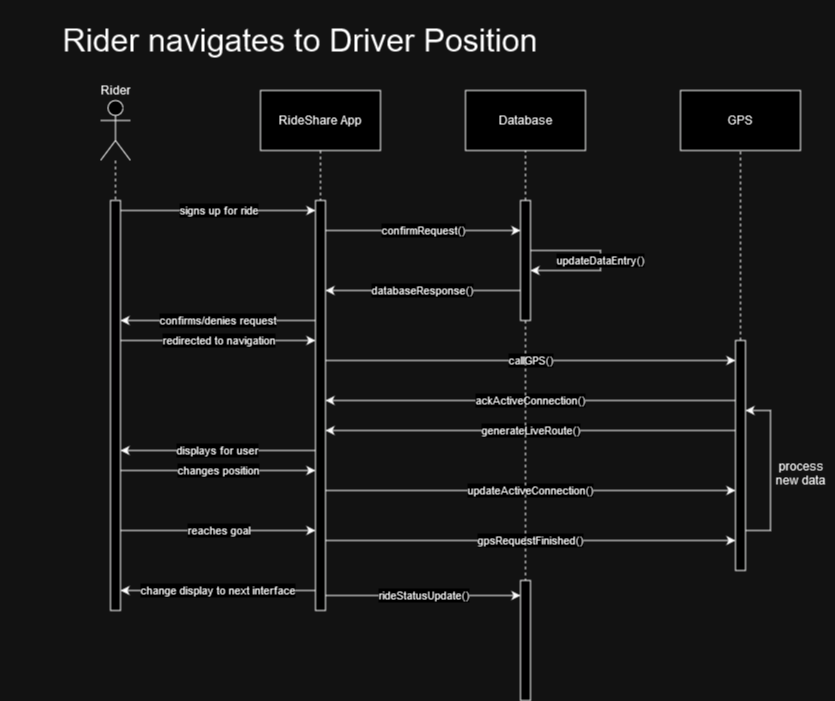

The diagram above was exported from draw.io. Its source (the exported page's mxGraphModel, read from the mxfile embedded in the PNG):
<mxGraphModel dx="1050" dy="558" grid="1" gridSize="10" guides="1" tooltips="1" connect="1" arrows="1" fold="1" page="1" pageScale="1" pageWidth="850" pageHeight="1100" math="0" shadow="0">
  <root>
    <mxCell id="0" />
    <mxCell id="1" parent="0" />
    <mxCell id="F_V46TqVcfKZYpUI7Bbz-1" value="Rider navigates to Driver Position" style="text;html=1;strokeColor=none;fillColor=none;align=center;verticalAlign=middle;whiteSpace=wrap;rounded=0;fontSize=32;" parent="1" vertex="1">
      <mxGeometry width="600" height="80" as="geometry" />
    </mxCell>
    <mxCell id="F_V46TqVcfKZYpUI7Bbz-9" style="edgeStyle=orthogonalEdgeStyle;rounded=0;orthogonalLoop=1;jettySize=auto;html=1;dashed=1;endArrow=none;endFill=0;" parent="1" source="F_V46TqVcfKZYpUI7Bbz-5" target="F_V46TqVcfKZYpUI7Bbz-6" edge="1">
      <mxGeometry relative="1" as="geometry">
        <Array as="points">
          <mxPoint x="115" y="320" />
          <mxPoint x="115" y="320" />
        </Array>
      </mxGeometry>
    </mxCell>
    <mxCell id="F_V46TqVcfKZYpUI7Bbz-5" value="&lt;div&gt;Rider&lt;/div&gt;" style="shape=umlActor;verticalLabelPosition=top;verticalAlign=bottom;html=1;outlineConnect=0;labelPosition=center;align=center;" parent="1" vertex="1">
      <mxGeometry x="100" y="100" width="30" height="60" as="geometry" />
    </mxCell>
    <mxCell id="F_V46TqVcfKZYpUI7Bbz-8" value="signs up for ride" style="edgeStyle=elbowEdgeStyle;rounded=0;orthogonalLoop=1;jettySize=auto;html=1;elbow=vertical;curved=0;" parent="1" source="F_V46TqVcfKZYpUI7Bbz-6" target="F_V46TqVcfKZYpUI7Bbz-7" edge="1">
      <mxGeometry relative="1" as="geometry">
        <Array as="points">
          <mxPoint x="170" y="210" />
        </Array>
      </mxGeometry>
    </mxCell>
    <mxCell id="F_V46TqVcfKZYpUI7Bbz-23" value="redirected to navigation" style="edgeStyle=elbowEdgeStyle;rounded=0;orthogonalLoop=1;jettySize=auto;html=1;elbow=vertical;curved=0;" parent="1" source="F_V46TqVcfKZYpUI7Bbz-6" target="F_V46TqVcfKZYpUI7Bbz-7" edge="1">
      <mxGeometry relative="1" as="geometry">
        <Array as="points">
          <mxPoint x="218" y="340" />
        </Array>
      </mxGeometry>
    </mxCell>
    <mxCell id="F_V46TqVcfKZYpUI7Bbz-28" value="changes position" style="edgeStyle=elbowEdgeStyle;rounded=0;orthogonalLoop=1;jettySize=auto;html=1;elbow=vertical;curved=0;" parent="1" source="F_V46TqVcfKZYpUI7Bbz-6" target="F_V46TqVcfKZYpUI7Bbz-7" edge="1">
      <mxGeometry relative="1" as="geometry">
        <Array as="points">
          <mxPoint x="210" y="470" />
        </Array>
      </mxGeometry>
    </mxCell>
    <mxCell id="F_V46TqVcfKZYpUI7Bbz-34" value="reaches goal" style="edgeStyle=elbowEdgeStyle;rounded=0;orthogonalLoop=1;jettySize=auto;html=1;elbow=vertical;curved=0;" parent="1" source="F_V46TqVcfKZYpUI7Bbz-6" target="F_V46TqVcfKZYpUI7Bbz-7" edge="1">
      <mxGeometry relative="1" as="geometry">
        <Array as="points">
          <mxPoint x="250" y="530" />
        </Array>
      </mxGeometry>
    </mxCell>
    <mxCell id="F_V46TqVcfKZYpUI7Bbz-6" value="" style="html=1;points=[];perimeter=orthogonalPerimeter;outlineConnect=0;targetShapes=umlLifeline;portConstraint=eastwest;newEdgeStyle={&quot;edgeStyle&quot;:&quot;elbowEdgeStyle&quot;,&quot;elbow&quot;:&quot;vertical&quot;,&quot;curved&quot;:0,&quot;rounded&quot;:0};" parent="1" vertex="1">
      <mxGeometry x="110" y="200" width="10" height="410" as="geometry" />
    </mxCell>
    <mxCell id="F_V46TqVcfKZYpUI7Bbz-13" value="callGPS()" style="edgeStyle=elbowEdgeStyle;rounded=0;orthogonalLoop=1;jettySize=auto;html=1;elbow=vertical;curved=0;" parent="1" source="F_V46TqVcfKZYpUI7Bbz-7" target="F_V46TqVcfKZYpUI7Bbz-12" edge="1">
      <mxGeometry relative="1" as="geometry">
        <Array as="points">
          <mxPoint x="450" y="360" />
        </Array>
      </mxGeometry>
    </mxCell>
    <mxCell id="F_V46TqVcfKZYpUI7Bbz-17" value="confirmRequest()" style="edgeStyle=elbowEdgeStyle;rounded=0;orthogonalLoop=1;jettySize=auto;html=1;elbow=vertical;curved=0;" parent="1" source="F_V46TqVcfKZYpUI7Bbz-7" target="F_V46TqVcfKZYpUI7Bbz-16" edge="1">
      <mxGeometry relative="1" as="geometry">
        <Array as="points">
          <mxPoint x="423" y="230" />
        </Array>
      </mxGeometry>
    </mxCell>
    <mxCell id="F_V46TqVcfKZYpUI7Bbz-22" value="confirms/denies request" style="edgeStyle=elbowEdgeStyle;rounded=0;orthogonalLoop=1;jettySize=auto;html=1;elbow=vertical;curved=0;" parent="1" source="F_V46TqVcfKZYpUI7Bbz-7" target="F_V46TqVcfKZYpUI7Bbz-6" edge="1">
      <mxGeometry relative="1" as="geometry">
        <Array as="points">
          <mxPoint x="230" y="320" />
        </Array>
      </mxGeometry>
    </mxCell>
    <mxCell id="F_V46TqVcfKZYpUI7Bbz-27" value="displays for user" style="edgeStyle=elbowEdgeStyle;rounded=0;orthogonalLoop=1;jettySize=auto;html=1;elbow=vertical;curved=0;" parent="1" source="F_V46TqVcfKZYpUI7Bbz-7" target="F_V46TqVcfKZYpUI7Bbz-6" edge="1">
      <mxGeometry relative="1" as="geometry">
        <Array as="points">
          <mxPoint x="220" y="450" />
        </Array>
      </mxGeometry>
    </mxCell>
    <mxCell id="F_V46TqVcfKZYpUI7Bbz-29" value="updateActiveConnection()" style="edgeStyle=elbowEdgeStyle;rounded=0;orthogonalLoop=1;jettySize=auto;html=1;elbow=vertical;curved=0;" parent="1" source="F_V46TqVcfKZYpUI7Bbz-7" target="F_V46TqVcfKZYpUI7Bbz-12" edge="1">
      <mxGeometry relative="1" as="geometry">
        <Array as="points">
          <mxPoint x="530" y="490" />
        </Array>
      </mxGeometry>
    </mxCell>
    <mxCell id="F_V46TqVcfKZYpUI7Bbz-36" value="gpsRequestFinished()" style="edgeStyle=elbowEdgeStyle;rounded=0;orthogonalLoop=1;jettySize=auto;html=1;elbow=vertical;curved=0;" parent="1" source="F_V46TqVcfKZYpUI7Bbz-7" target="F_V46TqVcfKZYpUI7Bbz-12" edge="1">
      <mxGeometry relative="1" as="geometry">
        <Array as="points">
          <mxPoint x="550" y="540" />
        </Array>
      </mxGeometry>
    </mxCell>
    <mxCell id="F_V46TqVcfKZYpUI7Bbz-37" value="change display to next interface" style="edgeStyle=elbowEdgeStyle;rounded=0;orthogonalLoop=1;jettySize=auto;html=1;elbow=vertical;curved=0;" parent="1" source="F_V46TqVcfKZYpUI7Bbz-7" target="F_V46TqVcfKZYpUI7Bbz-6" edge="1">
      <mxGeometry relative="1" as="geometry">
        <Array as="points">
          <mxPoint x="210" y="590" />
        </Array>
      </mxGeometry>
    </mxCell>
    <mxCell id="F_V46TqVcfKZYpUI7Bbz-40" value="rideStatusUpdate()" style="edgeStyle=elbowEdgeStyle;rounded=0;orthogonalLoop=1;jettySize=auto;html=1;elbow=vertical;curved=0;" parent="1" source="F_V46TqVcfKZYpUI7Bbz-7" target="F_V46TqVcfKZYpUI7Bbz-38" edge="1">
      <mxGeometry relative="1" as="geometry" />
    </mxCell>
    <mxCell id="F_V46TqVcfKZYpUI7Bbz-7" value="" style="html=1;points=[];perimeter=orthogonalPerimeter;outlineConnect=0;targetShapes=umlLifeline;portConstraint=eastwest;newEdgeStyle={&quot;edgeStyle&quot;:&quot;elbowEdgeStyle&quot;,&quot;elbow&quot;:&quot;vertical&quot;,&quot;curved&quot;:0,&quot;rounded&quot;:0};" parent="1" vertex="1">
      <mxGeometry x="315" y="200" width="10" height="410" as="geometry" />
    </mxCell>
    <mxCell id="F_V46TqVcfKZYpUI7Bbz-11" style="edgeStyle=orthogonalEdgeStyle;rounded=0;orthogonalLoop=1;jettySize=auto;html=1;dashed=1;endArrow=none;endFill=0;" parent="1" source="F_V46TqVcfKZYpUI7Bbz-10" target="F_V46TqVcfKZYpUI7Bbz-7" edge="1">
      <mxGeometry relative="1" as="geometry">
        <Array as="points">
          <mxPoint x="320" y="300" />
          <mxPoint x="320" y="300" />
        </Array>
      </mxGeometry>
    </mxCell>
    <mxCell id="F_V46TqVcfKZYpUI7Bbz-10" value="RideShare App" style="rounded=0;whiteSpace=wrap;html=1;" parent="1" vertex="1">
      <mxGeometry x="260" y="90" width="120" height="60" as="geometry" />
    </mxCell>
    <mxCell id="F_V46TqVcfKZYpUI7Bbz-15" value="" style="edgeStyle=elbowEdgeStyle;rounded=0;orthogonalLoop=1;jettySize=auto;html=1;elbow=vertical;curved=0;endArrow=none;endFill=0;dashed=1;" parent="1" source="F_V46TqVcfKZYpUI7Bbz-12" target="F_V46TqVcfKZYpUI7Bbz-14" edge="1">
      <mxGeometry relative="1" as="geometry" />
    </mxCell>
    <mxCell id="F_V46TqVcfKZYpUI7Bbz-24" value="ackActiveConnection()" style="edgeStyle=elbowEdgeStyle;rounded=0;orthogonalLoop=1;jettySize=auto;html=1;elbow=vertical;curved=0;" parent="1" source="F_V46TqVcfKZYpUI7Bbz-12" target="F_V46TqVcfKZYpUI7Bbz-7" edge="1">
      <mxGeometry relative="1" as="geometry">
        <Array as="points">
          <mxPoint x="540" y="400" />
        </Array>
      </mxGeometry>
    </mxCell>
    <mxCell id="F_V46TqVcfKZYpUI7Bbz-26" value="generateLiveRoute()" style="edgeStyle=elbowEdgeStyle;rounded=0;orthogonalLoop=1;jettySize=auto;html=1;elbow=vertical;curved=0;" parent="1" source="F_V46TqVcfKZYpUI7Bbz-12" target="F_V46TqVcfKZYpUI7Bbz-7" edge="1">
      <mxGeometry relative="1" as="geometry">
        <Array as="points">
          <mxPoint x="530" y="430" />
        </Array>
      </mxGeometry>
    </mxCell>
    <mxCell id="F_V46TqVcfKZYpUI7Bbz-31" style="edgeStyle=elbowEdgeStyle;rounded=0;orthogonalLoop=1;jettySize=auto;html=1;elbow=horizontal;curved=0;startArrow=classic;startFill=1;endArrow=none;endFill=0;" parent="1" edge="1">
      <mxGeometry relative="1" as="geometry">
        <mxPoint x="745" y="530" as="targetPoint" />
        <mxPoint x="745" y="410" as="sourcePoint" />
        <Array as="points">
          <mxPoint x="770" y="430" />
        </Array>
      </mxGeometry>
    </mxCell>
    <mxCell id="F_V46TqVcfKZYpUI7Bbz-12" value="" style="html=1;points=[];perimeter=orthogonalPerimeter;outlineConnect=0;targetShapes=umlLifeline;portConstraint=eastwest;newEdgeStyle={&quot;edgeStyle&quot;:&quot;elbowEdgeStyle&quot;,&quot;elbow&quot;:&quot;vertical&quot;,&quot;curved&quot;:0,&quot;rounded&quot;:0};" parent="1" vertex="1">
      <mxGeometry x="735" y="340" width="10" height="230" as="geometry" />
    </mxCell>
    <mxCell id="F_V46TqVcfKZYpUI7Bbz-14" value="GPS" style="whiteSpace=wrap;html=1;" parent="1" vertex="1">
      <mxGeometry x="680" y="90" width="120" height="60" as="geometry" />
    </mxCell>
    <mxCell id="F_V46TqVcfKZYpUI7Bbz-19" value="" style="edgeStyle=elbowEdgeStyle;rounded=0;orthogonalLoop=1;jettySize=auto;html=1;elbow=vertical;curved=0;dashed=1;endArrow=none;endFill=0;" parent="1" source="F_V46TqVcfKZYpUI7Bbz-16" target="F_V46TqVcfKZYpUI7Bbz-18" edge="1">
      <mxGeometry relative="1" as="geometry" />
    </mxCell>
    <mxCell id="F_V46TqVcfKZYpUI7Bbz-20" value="databaseResponse()" style="edgeStyle=elbowEdgeStyle;rounded=0;orthogonalLoop=1;jettySize=auto;html=1;elbow=vertical;curved=0;exitX=0;exitY=0.75;exitDx=0;exitDy=0;exitPerimeter=0;" parent="1" source="F_V46TqVcfKZYpUI7Bbz-16" target="F_V46TqVcfKZYpUI7Bbz-7" edge="1">
      <mxGeometry relative="1" as="geometry">
        <mxPoint x="510" y="290" as="sourcePoint" />
        <mxPoint x="330" y="290" as="targetPoint" />
      </mxGeometry>
    </mxCell>
    <mxCell id="F_V46TqVcfKZYpUI7Bbz-39" value="" style="edgeStyle=elbowEdgeStyle;rounded=0;orthogonalLoop=1;jettySize=auto;html=1;elbow=vertical;curved=0;endArrow=none;endFill=0;dashed=1;" parent="1" source="F_V46TqVcfKZYpUI7Bbz-16" target="F_V46TqVcfKZYpUI7Bbz-38" edge="1">
      <mxGeometry relative="1" as="geometry" />
    </mxCell>
    <mxCell id="F_V46TqVcfKZYpUI7Bbz-16" value="" style="html=1;points=[];perimeter=orthogonalPerimeter;outlineConnect=0;targetShapes=umlLifeline;portConstraint=eastwest;newEdgeStyle={&quot;edgeStyle&quot;:&quot;elbowEdgeStyle&quot;,&quot;elbow&quot;:&quot;vertical&quot;,&quot;curved&quot;:0,&quot;rounded&quot;:0};" parent="1" vertex="1">
      <mxGeometry x="520" y="200" width="10" height="120" as="geometry" />
    </mxCell>
    <mxCell id="F_V46TqVcfKZYpUI7Bbz-18" value="Database" style="whiteSpace=wrap;html=1;" parent="1" vertex="1">
      <mxGeometry x="465" y="90" width="120" height="60" as="geometry" />
    </mxCell>
    <mxCell id="F_V46TqVcfKZYpUI7Bbz-21" value="updateDataEntry()" style="edgeStyle=elbowEdgeStyle;rounded=0;orthogonalLoop=1;jettySize=auto;html=1;elbow=vertical;curved=0;" parent="1" source="F_V46TqVcfKZYpUI7Bbz-16" target="F_V46TqVcfKZYpUI7Bbz-16" edge="1">
      <mxGeometry relative="1" as="geometry">
        <Array as="points">
          <mxPoint x="600" y="260" />
        </Array>
      </mxGeometry>
    </mxCell>
    <mxCell id="F_V46TqVcfKZYpUI7Bbz-33" value="&lt;div&gt;process&lt;/div&gt;&lt;div&gt;new data&lt;br&gt;&lt;/div&gt;" style="text;html=1;align=center;verticalAlign=middle;resizable=0;points=[];autosize=1;strokeColor=none;fillColor=none;" parent="1" vertex="1">
      <mxGeometry x="765" y="453" width="70" height="40" as="geometry" />
    </mxCell>
    <mxCell id="F_V46TqVcfKZYpUI7Bbz-38" value="" style="html=1;points=[];perimeter=orthogonalPerimeter;outlineConnect=0;targetShapes=umlLifeline;portConstraint=eastwest;newEdgeStyle={&quot;edgeStyle&quot;:&quot;elbowEdgeStyle&quot;,&quot;elbow&quot;:&quot;vertical&quot;,&quot;curved&quot;:0,&quot;rounded&quot;:0};" parent="1" vertex="1">
      <mxGeometry x="520" y="580" width="10" height="120" as="geometry" />
    </mxCell>
  </root>
</mxGraphModel>